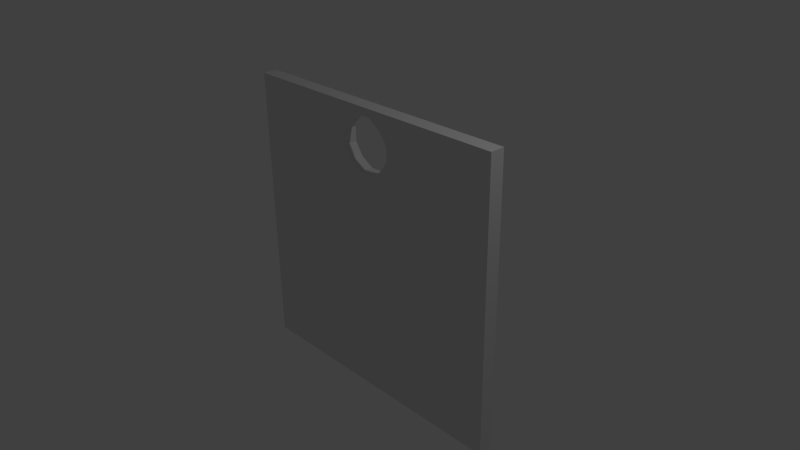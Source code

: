 # Source: ExitPlank.blend  (saved by Blender 2.68.0; exported with 4.5.12 LTS)
import bpy
from mathutils import Matrix  # noqa: F401  (used for matrix-valued properties, if any)

bpy.ops.wm.read_factory_settings(use_empty=True)
scene = bpy.context.scene
scene.name = 'Scene'

# ---- collections
col_collection_1 = bpy.data.collections.new('Collection 1'); scene.collection.children.link(col_collection_1)

# ---- materials (node trees are filled in below, after node groups)
mat_material = bpy.data.materials.new('Material')
mat_material.alpha_threshold = 0.0
mat_material.use_transparent_shadow = False
mat_material.roughness = 0.5
mat_material.line_color = (0.0, 0.0, 0.0, 1.0)

# ---- material node trees

# ---- world
world_world = bpy.data.worlds.new('World'); scene.world = world_world
world_world.color = (0.05088, 0.05088, 0.05088)
world_world.use_sun_shadow = False
world_world.sun_shadow_jitter_overblur = 0.0
world_world.cycles.sampling_method = 'MANUAL'
world_world.cycles.sample_map_resolution = 256

# ---- cameras
cam_camera = bpy.data.cameras.new('Camera')
cam_camera.clip_end = 100.0
cam_camera.lens = 35.0
cam_camera.sensor_width = 32.0
cam_camera.sensor_height = 18.0
cam_camera.ortho_scale = 7.314
cam_camera.dof.focus_distance = 0.0
cam_camera.dof.aperture_fstop = 128.0

# ---- lights
light_lamp = bpy.data.lights.new('Lamp', 'POINT')
light_lamp.transmission_factor = 0.0
light_lamp.cutoff_distance = 30.0
light_lamp.energy = 100.0
light_lamp.shadow_buffer_clip_start = 1.001
light_lamp.shadow_soft_size = 0.1
light_lamp.shadow_maximum_resolution = 0.006
light_lamp.use_absolute_resolution = True
light_lamp.cycles.use_multiple_importance_sampling = False

# ---- meshes
me_cube = bpy.data.meshes.new('Cube')
me_cube.from_pydata([(1.0, 1.0, -1.0), (1.0, -1.0, -1.0), (-1.0, -1.0, -1.0), (-1.0, 1.0, -1.0), (1.0, 1.0, 1.0), (1.0, -1.0, 1.0), (-1.0, -1.0, 1.0), (-1.0, 1.0, 1.0), (1.0, 1.0, 0.5157), (1.0, -1.0, 0.5157), (-1.0, -1.0, 0.5157), (-1.0, 1.0, 0.5157), (1.788e-07, 1.0, -1.0), (0.0, -1.0, -1.0), (2.384e-07, 1.0, 1.0), (-5.364e-07, -1.0, 1.0), (-4.172e-07, -1.0, 0.5157), (2.384e-07, 1.0, 0.5157), (-0.5, 1.0, -1.0), (-0.5, -1.0, -1.0), (-0.5, 1.0, 1.0), (-0.5, -1.0, 1.0), (0.5, 1.0, -1.0), (0.5, -1.0, -1.0), (0.5, 1.0, 1.0), (0.5, -1.0, 1.0), (-0.25, 1.0, -1.0), (-0.25, -1.0, -1.0), (-0.25, 1.0, 1.0), (-0.25, -1.0, 1.0), (-0.25, -1.0, 0.5157), (-0.25, 1.0, 0.5157), (0.25, 1.0, -1.0), (0.25, -1.0, -1.0), (0.25, 1.0, 1.0), (0.25, -1.0, 1.0), (0.25, -1.0, 0.5157), (0.25, 1.0, 0.5157), (-0.1372, 1.0, 0.8878), (0.1939, -1.0, 0.8074), (-0.1373, -1.0, 0.8878), (-0.1373, -1.0, 0.6279), (-0.1386, 1.0, 0.6247), (-0.05301, -1.0, 0.9439), (0.1373, 1.0, 0.8878), (0.1372, -1.0, 0.8878), (0.1372, -1.0, 0.6279), (0.1386, 1.0, 0.6247), (-0.25, -1.0, 0.7579), (0.25, -1.0, 0.7579), (0.25, 1.0, 0.7579), (-0.1939, -1.0, 0.8074), (-0.25, 1.0, 0.7579), (0.05301, -1.0, 0.9439), (0.06073, 1.0, 0.58), (0.1939, 1.0, 0.8074), (0.1939, 1.0, 0.7083), (0.05301, 1.0, 0.5718), (-0.05301, 1.0, 0.5718), (-0.1939, 1.0, 0.7083), (-0.1939, 1.0, 0.8074), (-0.05301, 1.0, 0.9439), (0.05301, 1.0, 0.9439), (0.1939, -1.0, 0.7083), (0.05301, -1.0, 0.5718), (-0.05301, -1.0, 0.5718), (-0.1939, -1.0, 0.7083)], [(54, 17)], [(18, 3, 11, 7, 20, 28, 52, 31, 26), (34, 14, 28, 20, 7, 6, 21, 29, 15, 35, 25, 5, 4, 24), (19, 2, 3, 18, 26, 12, 32, 22, 0, 1, 23, 33, 13, 27), (21, 6, 10, 2, 19, 27, 30, 48, 29), (10, 6, 7, 11, 3, 2), (37, 32, 12, 26, 31, 17), (33, 36, 16, 30, 27, 13), (8, 0, 22, 32, 37, 50, 34, 24, 4), (9, 5, 25, 35, 49, 36, 33, 23, 1), (8, 4, 5, 9, 1, 0), (44, 62, 14, 34, 50, 55), (35, 15, 53, 45, 39, 49), (30, 16, 65, 41, 66, 48), (60, 59, 52), (28, 14, 61, 38, 60, 52), (46, 64, 16, 36, 49, 63), (62, 61, 14), (15, 43, 53), (51, 48, 66), (58, 57, 17), (40, 43, 15, 29, 48, 51), (39, 63, 49), (64, 65, 16), (31, 52, 59, 42, 58, 17), (56, 55, 50), (50, 37, 17, 57, 47, 56), (53, 62, 44, 45), (55, 39, 45, 44), (39, 55, 56, 63), (63, 56, 47, 46), (46, 47, 57, 64), (64, 57, 58, 65), (65, 58, 42, 41), (59, 66, 41, 42), (60, 51, 66, 59), (51, 60, 38, 40), (61, 43, 40, 38), (43, 61, 62, 53)])
_uv = me_cube.uv_layers.new(name='UVMap')
_uv.uv.foreach_set('vector', [0.8795, 3.041e-05, 1.0, 3.041e-05, 1.0, 0.3652, 1.0, 0.4819, 0.8795, 0.4819, 0.8193, 0.4819, 0.8193, 0.4235, 0.8193, 0.3652, 0.8193, 3.041e-05, 0.8309, 0.9919, 0.7791, 0.9919, 0.7272, 0.9919, 0.6754, 0.9919, 0.5716, 0.9919, 0.5631, 0.9958, 0.6709, 0.9958, 0.7248, 0.9958, 0.7787, 0.9958, 0.8326, 0.9958, 0.8865, 0.9958, 0.9943, 0.9958, 0.9865, 0.9919, 0.8828, 0.9919, 0.6709, 0.5646, 0.5631, 0.5646, 0.5716, 0.5771, 0.6754, 0.5771, 0.7272, 0.5771, 0.7791, 0.5771, 0.8309, 0.5771, 0.8828, 0.5771, 0.9865, 0.5771, 0.9943, 0.5646, 0.8865, 0.5646, 0.8326, 0.5646, 0.7787, 0.5646, 0.7248, 0.5646, 0.1205, 0.4819, 2.631e-05, 0.4819, 2.631e-05, 0.3652, 2.637e-05, 2.976e-05, 0.1205, 2.976e-05, 0.1807, 2.976e-05, 0.1807, 0.3652, 0.1807, 0.4235, 0.1807, 0.4819, 0.5631, 0.8914, 0.5631, 0.9958, 0.5716, 0.9919, 0.5716, 0.8915, 0.5716, 0.5771, 0.5631, 0.5646, 0.6989, 0.3652, 0.6989, 3.041e-05, 0.7591, 3.041e-05, 0.8193, 3.041e-05, 0.8193, 0.3652, 0.7591, 0.3652, 0.3012, 2.976e-05, 0.3012, 0.3652, 0.2409, 0.3652, 0.1807, 0.3652, 0.1807, 2.976e-05, 0.2409, 2.976e-05, 0.5182, 0.3652, 0.5182, 3.041e-05, 0.6386, 3.041e-05, 0.6989, 3.041e-05, 0.6989, 0.3652, 0.6989, 0.4235, 0.6989, 0.4819, 0.6386, 0.4819, 0.5182, 0.4819, 0.4818, 0.3652, 0.4818, 0.4819, 0.3614, 0.4819, 0.3012, 0.4819, 0.3012, 0.4235, 0.3012, 0.3652, 0.3012, 2.976e-05, 0.3614, 2.976e-05, 0.4818, 2.976e-05, 0.9865, 0.8915, 0.9865, 0.9919, 0.9943, 0.9958, 0.9943, 0.8914, 0.9943, 0.5646, 0.9865, 0.5771, 0.726, 0.4548, 0.7463, 0.4683, 0.7591, 0.4819, 0.6989, 0.4819, 0.6989, 0.4235, 0.7124, 0.4355, 0.3012, 0.4819, 0.2409, 0.4819, 0.2537, 0.4683, 0.274, 0.4548, 0.2876, 0.4355, 0.3012, 0.4235, 0.1807, 0.3652, 0.2409, 0.3652, 0.2282, 0.3787, 0.2079, 0.3922, 0.1942, 0.4116, 0.1807, 0.4235, 0.8058, 0.4355, 0.8058, 0.4116, 0.8193, 0.4235, 0.8193, 0.4819, 0.7591, 0.4819, 0.7719, 0.4683, 0.7922, 0.4548, 0.8058, 0.4355, 0.8193, 0.4235, 0.274, 0.3922, 0.2537, 0.3787, 0.2409, 0.3652, 0.3012, 0.3652, 0.3012, 0.4235, 0.2876, 0.4116, 0.7463, 0.4683, 0.7719, 0.4683, 0.7591, 0.4819, 0.2409, 0.4819, 0.2282, 0.4683, 0.2537, 0.4683, 0.1942, 0.4355, 0.1807, 0.4235, 0.1942, 0.4116, 0.7719, 0.3787, 0.7463, 0.3787, 0.7591, 0.3652, 0.2079, 0.4548, 0.2282, 0.4683, 0.2409, 0.4819, 0.1807, 0.4819, 0.1807, 0.4235, 0.1942, 0.4355, 0.2876, 0.4355, 0.2876, 0.4116, 0.3012, 0.4235, 0.2537, 0.3787, 0.2282, 0.3787, 0.2409, 0.3652, 0.8193, 0.3652, 0.8193, 0.4235, 0.8058, 0.4116, 0.7925, 0.3914, 0.7719, 0.3787, 0.7591, 0.3652, 0.7124, 0.4116, 0.7124, 0.4355, 0.6989, 0.4235, 0.6989, 0.4235, 0.6989, 0.3652, 0.7591, 0.3652, 0.7463, 0.3787, 0.7257, 0.3914, 0.7124, 0.4116, 0.7917, 0.9734, 0.7917, 0.97, 0.8091, 0.9584, 0.8099, 0.9613, 0.8209, 0.9417, 0.8221, 0.944, 0.8099, 0.9613, 0.8091, 0.9584, 0.8221, 0.944, 0.8209, 0.9417, 0.8209, 0.9211, 0.8221, 0.9226, 0.8221, 0.9226, 0.8209, 0.9211, 0.8094, 0.9038, 0.8099, 0.9053, 0.8099, 0.9053, 0.8094, 0.9038, 0.7917, 0.8928, 0.7917, 0.8932, 0.7917, 0.8932, 0.7917, 0.8928, 0.7697, 0.8928, 0.7689, 0.8932, 0.7689, 0.8932, 0.7697, 0.8928, 0.7519, 0.9038, 0.7507, 0.9053, 0.7405, 0.9211, 0.7385, 0.9226, 0.7507, 0.9053, 0.7519, 0.9038, 0.7405, 0.9417, 0.7385, 0.944, 0.7385, 0.9226, 0.7405, 0.9211, 0.7385, 0.944, 0.7405, 0.9417, 0.7522, 0.9584, 0.7507, 0.9613, 0.7697, 0.97, 0.7689, 0.9734, 0.7507, 0.9613, 0.7522, 0.9584, 0.7689, 0.9734, 0.7697, 0.97, 0.7917, 0.97, 0.7917, 0.9734])
me_cube.materials.append(mat_material)
me_cube.use_remesh_preserve_volume = False
me_cube.use_remesh_preserve_attributes = False
me_cube.use_mirror_vertex_groups = False
me_cube.update()

# ---- objects
ob_cube = bpy.data.objects.new('Cube', me_cube)
ob_lamp = bpy.data.objects.new('Lamp', light_lamp)
ob_camera = bpy.data.objects.new('Camera', cam_camera)

# ---- transforms, parenting, visibility, modifiers, constraints
ob_cube.location = (0.0, 0.0, 0.0)
ob_cube.scale = (2.0, 0.1, 2.0)
ob_cube.lock_rotations_4d = False
ob_cube.empty_display_type = 'ARROWS'
ob_cube.lineart.crease_threshold = 0.0
ob_lamp.location = (4.076, 1.005, 5.904)
ob_lamp.rotation_euler = (0.6503, 0.05522, 1.866)
ob_lamp.lock_rotations_4d = False
ob_lamp.empty_display_type = 'ARROWS'
ob_lamp.color = (0.0, 0.0, 0.0, 0.0)
ob_lamp.lineart.crease_threshold = 0.0
ob_camera.location = (7.481, -6.508, 5.344)
ob_camera.rotation_euler = (1.109, 0.01082, 0.8149)
ob_camera.lock_rotations_4d = False
ob_camera.empty_display_type = 'ARROWS'
ob_camera.color = (0.0, 0.0, 0.0, 0.0)
ob_camera.display_type = 'WIRE'
ob_camera.lineart.crease_threshold = 0.0

# ---- collection membership
col_collection_1.objects.link(ob_cube)
col_collection_1.objects.link(ob_lamp)
col_collection_1.objects.link(ob_camera)

# ---- scene / render settings (as saved in the file)
scene.camera = ob_camera
scene.frame_start = 1; scene.frame_end = 250; scene.frame_set(1)
scene.render.engine = 'BLENDER_EEVEE_NEXT'
scene.render.image_settings.color_mode = 'RGB'
scene.render.image_settings.compression = 90
scene.render.resolution_percentage = 50
scene.render.dither_intensity = 0.0
scene.cycles.use_denoising = False
scene.cycles.samples = 10
scene.cycles.sampling_pattern = 'TABULATED_SOBOL'
scene.cycles.light_sampling_threshold = 0.0
scene.cycles.use_adaptive_sampling = False
scene.cycles.use_light_tree = False
scene.cycles.blur_glossy = 0.0
scene.cycles.volume_bounces = 1
scene.cycles.pixel_filter_type = 'GAUSSIAN'
scene.cycles.sample_clamp_indirect = 0.0
scene.view_settings.view_transform = 'Standard'
bpy.context.view_layer.update()
